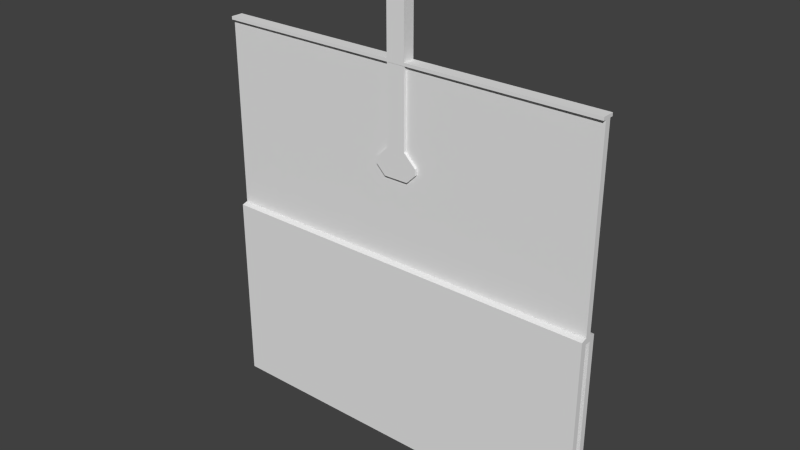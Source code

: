 # Source: door_elevator2.blend  (saved by Blender 2.78.0; exported with 4.5.12 LTS)
import bpy
from mathutils import Matrix  # noqa: F401  (used for matrix-valued properties, if any)

bpy.ops.wm.read_factory_settings(use_empty=True)
scene = bpy.context.scene
scene.name = 'Scene'

# ---- collections
col_collection_1 = bpy.data.collections.new('Collection 1'); scene.collection.children.link(col_collection_1)

# ---- materials (node trees are filled in below, after node groups)
mat_door_elev4 = bpy.data.materials.new('door_elev4')
mat_door_elev4.alpha_threshold = 0.0
mat_door_elev4.use_transparent_shadow = False
mat_door_elev4.roughness = 0.5

# ---- material node trees

# ---- world
world_world = bpy.data.worlds.new('World'); scene.world = world_world
world_world.color = (0.05088, 0.05088, 0.05088)
world_world.use_sun_shadow = False
world_world.sun_shadow_jitter_overblur = 0.0
world_world.cycles.sampling_method = 'NONE'
world_world.cycles.sample_map_resolution = 256

# ---- meshes
me_door_elev4_002 = bpy.data.meshes.new('door_elev4.002')
me_door_elev4_002.from_pydata([(0.0, -7.629e-08, 0.0), (2.56, -7.629e-08, 0.0), (2.56, 7.393e-08, 2.52), (0.1199, -7.629e-08, 0.0), (0.1199, 7.393e-08, 2.52), (2.56, -7.142e-09, 1.16), (0.2796, -7.629e-08, 0.0), (0.2796, 7.393e-08, 2.52), (0.0, -7.142e-09, 2.52), (2.1e-09, -0.04, 1.16), (2.1e-09, -0.04, 2.146e-09), (0.2796, -0.04, 2.146e-09), (2.56, -0.04, 2.146e-09), (2.56, -0.04, 1.16), (2.56, -0.04, 2.52), (0.1199, -0.04, 2.146e-09), (0.2796, -0.04, 2.52), (0.1199, -0.04, 2.52), (0.1199, -0.04, 1.536), (0.1199, -0.04, 1.16), (0.1592, -0.04, 1.16), (0.2796, -0.04, 1.16), (0.2796, -0.04, 1.536), (0.2796, -0.04, 1.281), (0.2796, -0.04, 1.36), (0.1199, -0.04, 1.52), (2.1e-09, -0.04, 1.536), (2.1e-09, -0.04, 2.52)], [], [(21, 13, 14, 16, 22, 24, 23), (10, 15, 19, 9), (11, 12, 13, 21), (15, 11, 21, 20, 19), (20, 21, 23), (18, 22, 16, 17), (19, 20, 23, 24, 25), (17, 27, 26, 18), (25, 24, 22, 18), (18, 26, 9, 19, 25), (7, 4, 17, 16), (2, 7, 16, 14), (6, 1, 12, 11), (4, 8, 27, 17), (5, 2, 14, 13), (1, 5, 13, 12), (0, 3, 15, 10), (3, 6, 11, 15)])
_uv = me_door_elev4_002.uv_layers.new(name='UVMap')
_uv.uv.foreach_set('vector', [0.1095, 0.4534, 1.0, 0.4534, 1.0, 0.9837, 0.1095, 0.9837, 0.1095, 0.6002, 0.1095, 0.5316, 0.1095, 0.5004, 0.0, 0.0, 0.04683, 0.0, 0.04683, 0.4523, 0.0, 0.4523, 0.1092, 0.0, 1.0, 0.0, 1.0, 0.4534, 0.1092, 0.4534, 0.04683, 0.0, 0.1092, 0.0, 0.1092, 0.4523, 0.06218, 0.4523, 0.04683, 0.4523, 0.2341, 0.4534, 0.1871, 0.4534, 0.1871, 0.5004, 0.05273, 0.6002, 0.1092, 0.6002, 0.1092, 0.9827, 0.05273, 0.9827, 0.2495, 0.4534, 0.2341, 0.4534, 0.1871, 0.5004, 0.1871, 0.5316, 0.2495, 0.594, 0.2103, 0.9827, 0.1635, 0.9827, 0.1635, 0.6002, 0.2103, 0.6002, 0.2495, 0.594, 0.1871, 0.5316, 0.1871, 0.6002, 0.2495, 0.6002, 0.2495, 0.6002, 0.2948, 0.6002, 0.2948, 0.4534, 0.2495, 0.4534, 0.2495, 0.594, 0.1092, 0.98, 0.05273, 0.98, 0.05273, 0.98, 0.1092, 0.98, 1.0, 0.98, 0.1095, 0.98, 0.1095, 0.98, 1.0, 0.98, 0.1092, 0.0, 1.0, 0.0, 1.0, 0.0, 0.1092, 0.0, 0.2103, 0.98, 0.1635, 0.98, 0.1635, 0.98, 0.2103, 0.98, 0.9983, 0.4534, 0.9983, 0.9849, 0.9983, 0.9849, 0.9983, 0.4534, 0.9983, 0.0, 0.9983, 0.4534, 0.9983, 0.4534, 0.9983, 0.0, 0.0, 0.0, 0.04683, 0.0, 0.04683, 0.0, 0.0, 0.0, 0.04683, 0.0, 0.1092, 0.0, 0.1092, 0.0, 0.04683, 0.0])
me_door_elev4_002.materials.append(mat_door_elev4)
me_door_elev4_002.use_remesh_preserve_volume = False
me_door_elev4_002.use_remesh_preserve_attributes = False
me_door_elev4_002.use_mirror_vertex_groups = False
me_door_elev4_002.update()
me_door_elev4_001 = bpy.data.meshes.new('door_elev4.001')
me_door_elev4_001.from_pydata([(2.56, 7.629e-08, 2.56), (2.56, 7.393e-08, 2.52), (0.1199, 7.629e-08, 2.56), (0.1199, 7.393e-08, 2.52), (0.2796, 7.629e-08, 2.56), (0.2796, 7.393e-08, 2.52), (2.56, -0.08, 2.52), (2.56, -0.08, 2.56), (0.2796, -0.08, 2.56), (0.1199, -0.08, 2.56), (0.2796, -0.08, 2.52), (0.0, 7.629e-08, 2.52), (0.1199, -0.08, 2.52), (0.0, -0.08, 2.52), (0.1199, 7.629e-08, 3.566), (0.0, 7.629e-08, 3.566), (0.1199, -0.08, 3.566), (0.0, -0.08, 3.566), (2.56, -0.04, 0.07697), (2.56, -0.04, 0.05728), (0.0, -0.04, 0.07697), (1.192e-07, -0.04, 0.05728), (0.2796, -0.04, 0.07697), (0.2796, -0.04, 0.05728), (0.2796, -0.12, 0.05728), (2.56, -0.05452, 0.07697), (2.56, -0.12, 0.05728), (0.2796, -0.05452, 0.07697), (1.192e-07, -0.12, 0.05728), (0.0, -0.05452, 0.07697), (0.2796, -0.04, -2.463), (1.192e-07, -0.04, -2.463), (2.56, -0.04, -2.463), (1.192e-07, -0.12, -2.463), (2.56, -0.12, -2.463), (0.2796, -0.12, -2.463)], [], [(5, 4, 0, 1), (3, 2, 4, 5), (10, 6, 7, 8), (12, 10, 8, 9), (0, 4, 8, 7), (3, 5, 10, 12), (1, 0, 7, 6), (5, 1, 6, 10), (2, 3, 12, 9), (4, 2, 9, 8), (3, 12, 13, 11), (14, 15, 17, 16), (12, 3, 14, 16), (3, 11, 15, 14), (11, 13, 17, 15), (13, 12, 16, 17), (23, 22, 18, 19), (21, 20, 22, 23), (18, 22, 27, 25), (22, 20, 29, 27), (23, 19, 32, 30), (28, 21, 31, 33), (27, 29, 28, 24), (25, 27, 24, 26), (19, 18, 25, 26), (31, 30, 35, 33), (30, 32, 34, 35), (19, 26, 34, 32), (26, 24, 35, 34), (24, 28, 33, 35), (21, 23, 30, 31)])
_uv = me_door_elev4_001.uv_layers.new(name='UVMap')
_uv.uv.foreach_set('vector', [0.1092, 0.9845, 0.1092, 1.0, 1.0, 1.0, 1.0, 0.9845, 0.04683, 0.9845, 0.04683, 1.0, 0.1092, 1.0, 0.1092, 0.9845, 0.1092, 0.9845, 1.0, 0.9845, 1.0, 1.0, 0.1092, 1.0, 0.04683, 0.9845, 0.1092, 0.9845, 0.1092, 1.0, 0.04683, 1.0, 1.0, 0.9961, 0.1092, 0.9961, 0.1092, 0.9961, 1.0, 0.9961, 0.04683, 0.9907, 0.1092, 0.9907, 0.1092, 0.9907, 0.04683, 0.9907, 0.9961, 0.9821, 0.9961, 0.9977, 0.9961, 0.9977, 0.9961, 0.9821, 0.1092, 0.9907, 1.0, 0.9907, 1.0, 0.9907, 0.1092, 0.9907, 0.04683, 1.0, 0.04683, 0.9845, 0.04683, 0.9845, 0.04683, 1.0, 0.1092, 0.9961, 0.04683, 0.9961, 0.04683, 0.9961, 0.1092, 0.9961, 0.1092, 0.9961, 0.1092, 0.9961, 0.04683, 0.9961, 0.04683, 0.9961, 0.1092, 0.9961, 0.04683, 0.9961, 0.04683, 0.9961, 0.1092, 0.9961, 0.1092, 0.9961, 0.1092, 0.9961, 0.1092, 0.9961, 0.1092, 0.9961, 0.1092, 0.9961, 0.04683, 0.9961, 0.04683, 0.9961, 0.1092, 0.9961, 0.04683, 0.9961, 0.04683, 0.9961, 0.04683, 0.9961, 0.04683, 0.9961, 0.04683, 0.9961, 0.1092, 0.9961, 0.1092, 0.9961, 0.04683, 0.9961, 0.1092, 0.9845, 0.1092, 1.0, 1.0, 1.0, 1.0, 0.9845, 0.04683, 0.9845, 0.04683, 1.0, 0.1092, 1.0, 0.1092, 0.9845, 1.0, 0.9961, 0.1092, 0.9961, 0.1092, 0.9961, 1.0, 0.9961, 0.1092, 0.9961, 0.04683, 0.9961, 0.04683, 0.9961, 0.1092, 0.9961, 0.1092, 0.9845, 1.0, 0.9845, 1.0, 0.9845, 0.1092, 0.9845, 0.0, 0.0, 0.0, 0.0, 0.0, 0.0, 0.0, 0.0, 0.1092, 0.9961, 0.04683, 0.9961, 0.04683, 0.9961, 0.1092, 0.9961, 1.0, 0.9961, 0.1092, 0.9961, 0.1092, 0.9961, 1.0, 0.9961, 0.9961, 0.9821, 0.9961, 0.9977, 0.9961, 0.9977, 0.9961, 0.9821, 0.04683, 0.9907, 0.1092, 0.9907, 0.1092, 0.9907, 0.04683, 0.9907, 0.1092, 0.9907, 1.0, 0.9907, 1.0, 0.9907, 0.1092, 0.9907, 0.9961, 0.9821, 0.9961, 0.9821, 0.9961, 0.9821, 0.9961, 0.9821, 1.0, 1.0, 0.1092, 1.0, 0.1092, 0.5629, 1.0, 0.5629, 0.1092, 1.0, 0.0, 1.0, 0.0, 0.5629, 0.1092, 0.5629, 0.04683, 0.9845, 0.1092, 0.9845, 0.1092, 0.9845, 0.04683, 0.9845])
me_door_elev4_001.materials.append(mat_door_elev4)
me_door_elev4_001.use_remesh_preserve_volume = False
me_door_elev4_001.use_remesh_preserve_attributes = False
me_door_elev4_001.use_mirror_vertex_groups = False
me_door_elev4_001.update()
me_door_elev4 = bpy.data.meshes.new('door_elev4')
me_door_elev4.from_pydata([(0.0, 7.629e-08, 2.56), (0.1199, 7.629e-08, 2.56), (0.1199, 7.393e-08, 2.52), (0.0, -7.142e-09, 1.16), (0.1199, -7.142e-09, 1.16), (0.1592, -7.142e-09, 1.16), (0.2796, 3.291e-11, 1.281), (0.1199, 1.43e-08, 1.52), (0.2796, 4.781e-09, 1.36), (0.1199, -0.08, 2.56), (-2.324e-15, -0.08, 2.56), (1.192e-07, -0.07686, 2.52), (0.1199, -0.07686, 2.52), (0.1199, -0.07686, 1.52), (-2.324e-15, -0.07686, 1.16), (0.1199, -0.07686, 1.16), (0.1592, -0.07686, 1.16), (0.2796, -0.07686, 1.281), (0.2796, -0.07686, 1.36)], [], [(7, 2, 12, 13), (8, 7, 13, 18), (4, 5, 16, 15), (14, 15, 13, 12, 11), (11, 12, 9, 10), (15, 16, 17, 18, 13), (5, 6, 17, 16), (1, 0, 10, 9), (2, 1, 9, 12), (3, 4, 15, 14), (6, 8, 18, 17)])
_uv = me_door_elev4.uv_layers.new(name='UVMap')
_uv.uv.foreach_set('vector', [0.04683, 0.5937, 0.04683, 0.9845, 0.04683, 0.9845, 0.04683, 0.5937, 0.09188, 0.5063, 0.0378, 0.5072, 0.0378, 0.5072, 0.09188, 0.5063, 0.191, 0.5695, 0.2064, 0.5695, 0.2064, 0.5695, 0.191, 0.5695, -2.501e-12, 0.4532, 0.04683, 0.4532, 0.04683, 0.5937, 0.04683, 0.9845, 0.0, 0.9845, 0.0, 0.9845, 0.04683, 0.9845, 0.04683, 1.0, 0.0, 1.0, 0.04683, 0.4532, 0.06218, 0.4532, 0.1092, 0.5002, 0.1092, 0.5313, 0.04683, 0.5937, 0.1629, 0.5705, 0.1123, 0.5705, 0.1123, 0.5705, 0.1629, 0.5705, 0.4003, 0.7304, 0.3548, 0.7304, 0.3548, 0.7001, 0.4003, 0.7001, 0.03487, 0.6221, 0.03487, 0.6221, 0.03656, 0.6577, 0.03656, 0.6577, 0.1442, 0.5695, 0.191, 0.5695, 0.191, 0.5695, 0.1442, 0.5695, 0.1022, 0.5033, 0.1022, 0.5283, 0.1022, 0.5283, 0.1022, 0.5033])
me_door_elev4.materials.append(mat_door_elev4)
me_door_elev4.use_remesh_preserve_volume = False
me_door_elev4.use_remesh_preserve_attributes = False
me_door_elev4.use_mirror_vertex_groups = False
me_door_elev4.update()

# ---- objects
ob_door_elev4_002 = bpy.data.objects.new('door_elev4.002', me_door_elev4_002)
ob_door_elev4_001 = bpy.data.objects.new('door_elev4.001', me_door_elev4_001)
ob_door_elev4 = bpy.data.objects.new('door_elev4', me_door_elev4)

# ---- transforms, parenting, visibility, modifiers, constraints
ob_door_elev4_002.location = (0.0, 0.0, 0.0)
ob_door_elev4_002.lineart.crease_threshold = 0.0
_m = ob_door_elev4_002.modifiers.new('Mirror', 'MIRROR')
_m.use_axis = (True, True, False)
ob_door_elev4_001.location = (0.0, 0.0, 0.0)
ob_door_elev4_001.lineart.crease_threshold = 0.0
_m = ob_door_elev4_001.modifiers.new('Mirror', 'MIRROR')
_m.use_axis = (True, True, False)
ob_door_elev4.location = (0.0, 0.0, 0.0)
ob_door_elev4.lineart.crease_threshold = 0.0
_m = ob_door_elev4.modifiers.new('Mirror', 'MIRROR')
_m.use_axis = (True, True, False)

# ---- collection membership
col_collection_1.objects.link(ob_door_elev4_002)
col_collection_1.objects.link(ob_door_elev4_001)
col_collection_1.objects.link(ob_door_elev4)

# ---- scene / render settings (as saved in the file)
scene.frame_start = 1; scene.frame_end = 42; scene.frame_set(1)
scene.render.engine = 'BLENDER_EEVEE_NEXT'
scene.render.resolution_percentage = 50
scene.render.dither_intensity = 0.0
scene.cycles.use_denoising = False
scene.cycles.samples = 10
scene.cycles.sampling_pattern = 'TABULATED_SOBOL'
scene.cycles.light_sampling_threshold = 0.0
scene.cycles.use_adaptive_sampling = False
scene.cycles.use_light_tree = False
scene.cycles.blur_glossy = 0.0
scene.cycles.pixel_filter_type = 'GAUSSIAN'
scene.cycles.sample_clamp_indirect = 0.0
scene.view_settings.view_transform = 'Standard'
bpy.context.view_layer.update()

# ---- added for rendering (the .blend has no active camera and no usable light): camera, sun
cam_auto = bpy.data.cameras.new('AutoCamera')
cam_auto.lens = 50.0
cam_auto.sensor_width = 36.0
cam_auto.clip_end = 1000.0
ob_auto_camera = bpy.data.objects.new('AutoCamera', cam_auto)
scene.collection.objects.link(ob_auto_camera)
ob_auto_camera.location = (7.32162, -8.78594, 6.40877)
ob_auto_camera.rotation_euler = (1.09748, -7.21219e-08, 0.694738)
scene.camera = ob_auto_camera
light_auto_sun = bpy.data.lights.new('AutoSun', 'SUN')
light_auto_sun.energy = 3.0
light_auto_sun.angle = 0.0523599
ob_auto_sun = bpy.data.objects.new('AutoSun', light_auto_sun)
scene.collection.objects.link(ob_auto_sun)
ob_auto_sun.rotation_euler = (0.872665, 0.174533, 0.523599)
bpy.context.view_layer.update()
